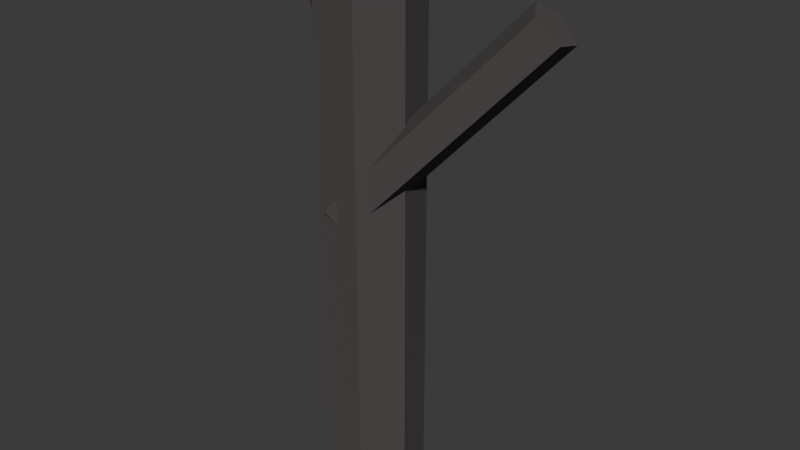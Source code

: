 # Source: tree_charred_ash.blend  (saved by Blender 5.3.31; exported with 4.5.12 LTS)
import bpy
from mathutils import Matrix  # noqa: F401  (used for matrix-valued properties, if any)

bpy.ops.wm.read_factory_settings(use_empty=True)
scene = bpy.context.scene
scene.name = 'Scene'

# ---- collections
col_collection = bpy.data.collections.new('Collection'); scene.collection.children.link(col_collection)

# ---- materials (node trees are filled in below, after node groups)
mat_mat_charred_wood = bpy.data.materials.new('mat_charred_wood')

# ---- material node trees
mat_mat_charred_wood.use_nodes = True; mat_mat_charred_wood.node_tree.nodes.clear()
_N = mat_mat_charred_wood.node_tree.nodes; _L = mat_mat_charred_wood.node_tree.links
n0 = _N.new('ShaderNodeBsdfPrincipled'); n0.name = 'Principled BSDF'; n0.location = (-200, 100)
n0.inputs[0].default_value = (0.07, 0.06, 0.06, 1.0)
n0.inputs[2].default_value = 0.95
n0.inputs[10].default_value = 0.005
n1 = _N.new('ShaderNodeOutputMaterial'); n1.name = 'Material Output'; n1.location = (200, 100)
_L.new(n0.outputs[0], n1.inputs[0])
n1.is_active_output = True

# ---- world
world_world = bpy.data.worlds.new('World'); scene.world = world_world
world_world.use_nodes = True; world_world.node_tree.nodes.clear()
_N = world_world.node_tree.nodes; _L = world_world.node_tree.links
n0 = _N.new('ShaderNodeOutputWorld'); n0.name = 'World Output'; n0.location = (200, 100)
n1 = _N.new('ShaderNodeBackground'); n1.name = 'Background'; n1.location = (-200, 100)
n1.inputs[0].default_value = (0.05088, 0.05088, 0.05088, 1.0)
_L.new(n1.outputs[0], n0.inputs[0])
n0.is_active_output = True
world_world.color = (0.05088, 0.05088, 0.05088)
world_world.sun_shadow_jitter_overblur = 0.0

# ---- meshes
me_cylinder = bpy.data.meshes.new('Cylinder')
me_cylinder.from_pydata([(0.0, 0.45, -2.3), (0.0, 0.45, 2.3), (0.3518, 0.2806, -2.3), (0.3518, 0.2806, 2.3), (0.4387, -0.1001, -2.3), (0.4387, -0.1001, 2.3), (0.1952, -0.4054, -2.3), (0.1952, -0.4054, 2.3), (-0.1952, -0.4054, -2.3), (-0.1952, -0.4054, 2.3), (-0.4387, -0.1001, -2.3), (-0.4387, -0.1001, 2.3), (-0.3518, 0.2806, -2.3), (-0.3518, 0.2806, 2.3), (-0.1464, -0.03155, 0.222), (1.416, 0.4519, 1.978), (0.04473, -0.1315, 0.07935), (1.608, 0.3519, 1.835), (0.06156, -0.3838, 0.1338), (1.624, 0.09965, 1.89), (-0.1192, -0.4397, 0.3101), (1.444, 0.04373, 2.066), (-0.2478, -0.222, 0.3646), (1.315, 0.2614, 2.121), (0.0174, 0.1678, 0.7039), (-1.045, 0.7481, 2.296), (0.07737, -0.006665, 0.8075), (-0.9848, 0.5736, 2.4), (-0.0648, -0.1583, 0.7679), (-1.127, 0.422, 2.36), (-0.2126, -0.07756, 0.6399), (-1.275, 0.5027, 2.232), (-0.1618, 0.124, 0.6003), (-1.224, 0.7043, 2.192)], [], [(0, 1, 3, 2), (2, 3, 5, 4), (4, 5, 7, 6), (6, 7, 9, 8), (8, 9, 11, 10), (3, 1, 13, 11, 9, 7, 5), (10, 11, 13, 12), (12, 13, 1, 0), (0, 2, 4, 6, 8, 10, 12), (14, 15, 17, 16), (16, 17, 19, 18), (18, 19, 21, 20), (17, 15, 23, 21, 19), (20, 21, 23, 22), (22, 23, 15, 14), (14, 16, 18, 20, 22), (24, 25, 27, 26), (26, 27, 29, 28), (28, 29, 31, 30), (27, 25, 33, 31, 29), (30, 31, 33, 32), (32, 33, 25, 24), (24, 26, 28, 30, 32)])
_uv = me_cylinder.uv_layers.new(name='UVMap')
_uv.uv.foreach_set('vector', [1.0, 0.5, 1.0, 1.0, 0.8571, 1.0, 0.8571, 0.5, 0.8571, 0.5, 0.8571, 1.0, 0.7143, 1.0, 0.7143, 0.5, 0.7143, 0.5, 0.7143, 1.0, 0.5714, 1.0, 0.5714, 0.5, 0.5714, 0.5, 0.5714, 1.0, 0.4286, 1.0, 0.4286, 0.5, 0.4286, 0.5, 0.4286, 1.0, 0.2857, 1.0, 0.2857, 0.5, 0.4376, 0.3996, 0.25, 0.49, 0.06236, 0.3996, 0.01602, 0.1966, 0.1459, 0.03377, 0.3541, 0.03377, 0.484, 0.1966, 0.2857, 0.5, 0.2857, 1.0, 0.1429, 1.0, 0.1429, 0.5, 0.1429, 0.5, 0.1429, 1.0, 2.98e-08, 1.0, 2.98e-08, 0.5, 0.75, 0.49, 0.9376, 0.3996, 0.984, 0.1966, 0.8541, 0.03377, 0.6459, 0.03377, 0.516, 0.1966, 0.5624, 0.3996, 1.0, 0.5, 1.0, 1.0, 0.8, 1.0, 0.8, 0.5, 0.8, 0.5, 0.8, 1.0, 0.6, 1.0, 0.6, 0.5, 0.6, 0.5, 0.6, 1.0, 0.4, 1.0, 0.4, 0.5, 0.4783, 0.3242, 0.25, 0.49, 0.02175, 0.3242, 0.1089, 0.05584, 0.3911, 0.05584, 0.4, 0.5, 0.4, 1.0, 0.2, 1.0, 0.2, 0.5, 0.2, 0.5, 0.2, 1.0, 2.98e-08, 1.0, 2.98e-08, 0.5, 0.75, 0.49, 0.9783, 0.3242, 0.8911, 0.05584, 0.6089, 0.05584, 0.5217, 0.3242, 1.0, 0.5, 1.0, 1.0, 0.8, 1.0, 0.8, 0.5, 0.8, 0.5, 0.8, 1.0, 0.6, 1.0, 0.6, 0.5, 0.6, 0.5, 0.6, 1.0, 0.4, 1.0, 0.4, 0.5, 0.4783, 0.3242, 0.25, 0.49, 0.02175, 0.3242, 0.1089, 0.05584, 0.3911, 0.05584, 0.4, 0.5, 0.4, 1.0, 0.2, 1.0, 0.2, 0.5, 0.2, 0.5, 0.2, 1.0, 2.98e-08, 1.0, 2.98e-08, 0.5, 0.75, 0.49, 0.9783, 0.3242, 0.8911, 0.05584, 0.6089, 0.05584, 0.5217, 0.3242])
me_cylinder.materials.append(mat_mat_charred_wood)
me_cylinder.update()

# ---- objects
ob_tree_charred_ash = bpy.data.objects.new('tree_charred_ash', me_cylinder)

# ---- transforms, parenting, visibility, modifiers, constraints
ob_tree_charred_ash.location = (0.0, 0.0, 2.3)

# ---- collection membership
col_collection.objects.link(ob_tree_charred_ash)

# ---- scene / render settings (as saved in the file)
scene.frame_start = 1; scene.frame_end = 250; scene.frame_set(1)
scene.render.engine = 'BLENDER_EEVEE_NEXT'
scene.render.bake_bias = 0.0
scene.render.bake_samples = 0
scene.render.compositor_device = 'GPU'
scene.eevee.use_volume_custom_range = False
scene.eevee.fast_gi_thickness_near = 0.1
scene.eevee.fast_gi_thickness_far = 0.0
scene.eevee.ray_tracing_options.screen_trace_thickness = 0.1
bpy.context.view_layer.update()

# ---- added for rendering (the .blend has no active camera and no usable light): camera, sun
cam_auto = bpy.data.cameras.new('AutoCamera')
cam_auto.lens = 50.0
cam_auto.sensor_width = 36.0
cam_auto.clip_end = 1000.0
ob_auto_camera = bpy.data.objects.new('AutoCamera', cam_auto)
scene.collection.objects.link(ob_auto_camera)
ob_auto_camera.location = (5.40077, -6.11698, 6.53062)
ob_auto_camera.rotation_euler = (1.09748, -7.21219e-08, 0.694738)
scene.camera = ob_auto_camera
light_auto_sun = bpy.data.lights.new('AutoSun', 'SUN')
light_auto_sun.energy = 3.0
light_auto_sun.angle = 0.0523599
ob_auto_sun = bpy.data.objects.new('AutoSun', light_auto_sun)
scene.collection.objects.link(ob_auto_sun)
ob_auto_sun.rotation_euler = (0.872665, 0.174533, 0.523599)
bpy.context.view_layer.update()
